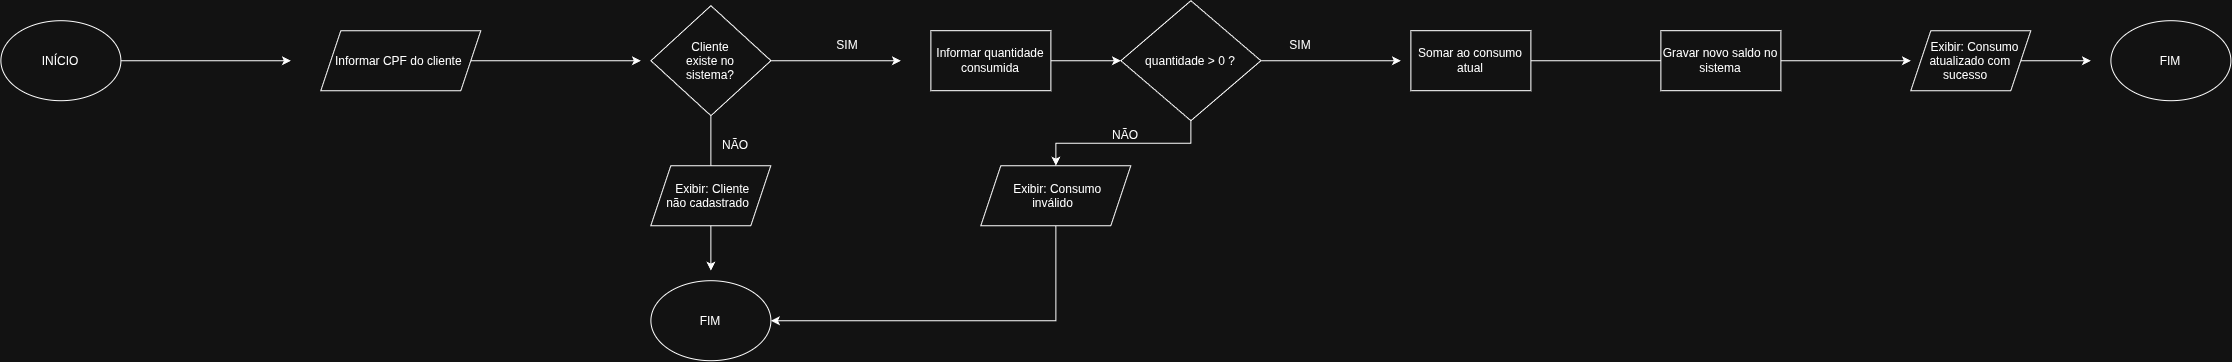

The diagram above was exported from draw.io. Its source (the exported page's mxGraphModel, read from the mxfile embedded in the PNG):
<mxGraphModel dx="1768" dy="981" grid="1" gridSize="10" guides="1" tooltips="1" connect="1" arrows="1" fold="1" page="1" pageScale="1" pageWidth="827" pageHeight="1169" math="0" shadow="0">
  <root>
    <mxCell id="0" />
    <mxCell id="1" parent="0" />
    <mxCell id="pO2pYc7jHVCf3pqLbUuk-3" edge="1" parent="1" source="pO2pYc7jHVCf3pqLbUuk-2" style="edgeStyle=orthogonalEdgeStyle;rounded=0;orthogonalLoop=1;jettySize=auto;html=1;">
      <mxGeometry relative="1" as="geometry">
        <mxPoint x="300" y="420" as="targetPoint" />
      </mxGeometry>
    </mxCell>
    <mxCell id="pO2pYc7jHVCf3pqLbUuk-2" parent="1" style="ellipse;whiteSpace=wrap;html=1;shapeInside=1;" value="INÍCIO" vertex="1">
      <mxGeometry height="80" width="120" x="10" y="380" as="geometry" />
    </mxCell>
    <mxCell id="pO2pYc7jHVCf3pqLbUuk-5" edge="1" parent="1" source="pO2pYc7jHVCf3pqLbUuk-4" style="edgeStyle=orthogonalEdgeStyle;rounded=0;orthogonalLoop=1;jettySize=auto;html=1;">
      <mxGeometry relative="1" as="geometry">
        <mxPoint x="650" y="420" as="targetPoint" />
      </mxGeometry>
    </mxCell>
    <mxCell id="pO2pYc7jHVCf3pqLbUuk-4" parent="1" style="shape=parallelogram;perimeter=parallelogramPerimeter;whiteSpace=wrap;html=1;shapeInside=1;fixedSize=1;" value="Informar CPF do cliente&amp;nbsp;" vertex="1">
      <mxGeometry height="60" width="160" x="330" y="390" as="geometry" />
    </mxCell>
    <mxCell id="pO2pYc7jHVCf3pqLbUuk-9" edge="1" parent="1" source="pO2pYc7jHVCf3pqLbUuk-8" style="edgeStyle=orthogonalEdgeStyle;rounded=0;orthogonalLoop=1;jettySize=auto;html=1;exitX=1;exitY=0.5;exitDx=0;exitDy=0;">
      <mxGeometry relative="1" as="geometry">
        <mxPoint x="910" y="420" as="targetPoint" />
      </mxGeometry>
    </mxCell>
    <mxCell id="pO2pYc7jHVCf3pqLbUuk-13" edge="1" parent="1" source="pO2pYc7jHVCf3pqLbUuk-8" style="edgeStyle=orthogonalEdgeStyle;rounded=0;orthogonalLoop=1;jettySize=auto;html=1;exitX=0.5;exitY=1;exitDx=0;exitDy=0;">
      <mxGeometry relative="1" as="geometry">
        <mxPoint x="720" y="630" as="targetPoint" />
      </mxGeometry>
    </mxCell>
    <mxCell id="pO2pYc7jHVCf3pqLbUuk-8" parent="1" style="rhombus;whiteSpace=wrap;html=1;shapeInside=1;" value="Cliente existe no sistema?" vertex="1">
      <mxGeometry height="110" width="120" x="660" y="365" as="geometry" />
    </mxCell>
    <mxCell id="pO2pYc7jHVCf3pqLbUuk-10" parent="1" style="text;html=1;whiteSpace=wrap;strokeColor=none;fillColor=none;align=center;verticalAlign=middle;rounded=0;" value="SIM" vertex="1">
      <mxGeometry height="30" width="60" x="827" y="390" as="geometry" />
    </mxCell>
    <mxCell id="pO2pYc7jHVCf3pqLbUuk-14" parent="1" style="text;html=1;whiteSpace=wrap;strokeColor=none;fillColor=none;align=center;verticalAlign=middle;rounded=0;" value="NÃO" vertex="1">
      <mxGeometry height="40" width="50" x="720" y="485" as="geometry" />
    </mxCell>
    <mxCell id="pO2pYc7jHVCf3pqLbUuk-15" parent="1" style="ellipse;whiteSpace=wrap;html=1;shapeInside=1;" value="FIM&lt;div&gt;&lt;br/&gt;&lt;/div&gt;" vertex="1">
      <mxGeometry height="80" width="120" x="660" y="640" as="geometry" />
    </mxCell>
    <mxCell id="pO2pYc7jHVCf3pqLbUuk-19" edge="1" parent="1" source="pO2pYc7jHVCf3pqLbUuk-18" style="edgeStyle=orthogonalEdgeStyle;rounded=0;orthogonalLoop=1;jettySize=auto;html=1;exitX=1;exitY=0.5;exitDx=0;exitDy=0;">
      <mxGeometry relative="1" as="geometry">
        <mxPoint x="1410" y="420" as="targetPoint" />
      </mxGeometry>
    </mxCell>
    <mxCell id="pO2pYc7jHVCf3pqLbUuk-22" edge="1" parent="1" source="pO2pYc7jHVCf3pqLbUuk-24" style="edgeStyle=orthogonalEdgeStyle;rounded=0;orthogonalLoop=1;jettySize=auto;html=1;exitX=0.5;exitY=1;exitDx=0;exitDy=0;entryX=1;entryY=0.5;entryDx=0;entryDy=0;" target="pO2pYc7jHVCf3pqLbUuk-15">
      <mxGeometry relative="1" as="geometry">
        <mxPoint x="1065" y="620" as="targetPoint" />
      </mxGeometry>
    </mxCell>
    <mxCell id="pO2pYc7jHVCf3pqLbUuk-18" parent="1" style="rhombus;whiteSpace=wrap;html=1;shapeInside=1;" value="&lt;div&gt;&lt;br&gt;&lt;/div&gt;&lt;div&gt;quantidade &amp;gt; 0 ?&lt;div&gt;&lt;br&gt;&lt;/div&gt;&lt;/div&gt;" vertex="1">
      <mxGeometry height="120" width="140" x="1130" y="360" as="geometry" />
    </mxCell>
    <mxCell id="pO2pYc7jHVCf3pqLbUuk-20" parent="1" style="shape=parallelogram;perimeter=parallelogramPerimeter;whiteSpace=wrap;html=1;shapeInside=1;fixedSize=1;" value="Exibir: Cliente não cadastrado" vertex="1">
      <mxGeometry height="60" width="120" x="660" y="525" as="geometry" />
    </mxCell>
    <mxCell id="pO2pYc7jHVCf3pqLbUuk-21" parent="1" style="text;html=1;whiteSpace=wrap;strokeColor=none;fillColor=none;align=center;verticalAlign=middle;rounded=0;" value="SIM" vertex="1">
      <mxGeometry height="30" width="60" x="1280" y="390" as="geometry" />
    </mxCell>
    <mxCell id="pO2pYc7jHVCf3pqLbUuk-23" parent="1" style="text;html=1;whiteSpace=wrap;strokeColor=none;fillColor=none;align=center;verticalAlign=middle;rounded=0;" value="NÃO" vertex="1">
      <mxGeometry height="40" width="50" x="1110" y="475" as="geometry" />
    </mxCell>
    <mxCell id="pO2pYc7jHVCf3pqLbUuk-25" edge="1" parent="1" source="pO2pYc7jHVCf3pqLbUuk-18" style="edgeStyle=orthogonalEdgeStyle;rounded=0;orthogonalLoop=1;jettySize=auto;html=1;exitX=0.5;exitY=1;exitDx=0;exitDy=0;" target="pO2pYc7jHVCf3pqLbUuk-24" value="">
      <mxGeometry relative="1" as="geometry">
        <mxPoint x="1065" y="480" as="sourcePoint" />
        <mxPoint x="1065" y="620" as="targetPoint" />
      </mxGeometry>
    </mxCell>
    <mxCell id="pO2pYc7jHVCf3pqLbUuk-24" parent="1" style="shape=parallelogram;perimeter=parallelogramPerimeter;whiteSpace=wrap;html=1;shapeInside=1;fixedSize=1;" value="Exibir: Consumo inválido&lt;div&gt;&lt;br/&gt;&lt;/div&gt;" vertex="1">
      <mxGeometry height="60" width="150" x="990" y="525" as="geometry" />
    </mxCell>
    <mxCell id="y1xE048Kav6vTRIqUet0-7" edge="1" parent="1" source="y1xE048Kav6vTRIqUet0-4" style="edgeStyle=orthogonalEdgeStyle;rounded=0;orthogonalLoop=1;jettySize=auto;html=1;">
      <mxGeometry relative="1" as="geometry">
        <mxPoint x="1680" y="420" as="targetPoint" />
      </mxGeometry>
    </mxCell>
    <mxCell id="y1xE048Kav6vTRIqUet0-4" parent="1" style="rounded=0;whiteSpace=wrap;html=1;" value="Somar ao consumo atual" vertex="1">
      <mxGeometry height="60" width="120" x="1420" y="390" as="geometry" />
    </mxCell>
    <mxCell id="y1xE048Kav6vTRIqUet0-6" edge="1" parent="1" source="y1xE048Kav6vTRIqUet0-5" style="edgeStyle=orthogonalEdgeStyle;rounded=0;orthogonalLoop=1;jettySize=auto;html=1;" target="pO2pYc7jHVCf3pqLbUuk-18">
      <mxGeometry relative="1" as="geometry" />
    </mxCell>
    <mxCell id="y1xE048Kav6vTRIqUet0-5" parent="1" style="rounded=0;whiteSpace=wrap;html=1;" value="Informar quantidade consumida" vertex="1">
      <mxGeometry height="60" width="120" x="940" y="390" as="geometry" />
    </mxCell>
    <mxCell id="y1xE048Kav6vTRIqUet0-9" edge="1" parent="1" source="y1xE048Kav6vTRIqUet0-8" style="edgeStyle=orthogonalEdgeStyle;rounded=0;orthogonalLoop=1;jettySize=auto;html=1;">
      <mxGeometry relative="1" as="geometry">
        <mxPoint x="1920" y="420" as="targetPoint" />
      </mxGeometry>
    </mxCell>
    <mxCell id="y1xE048Kav6vTRIqUet0-8" parent="1" style="rounded=0;whiteSpace=wrap;html=1;" value="Gravar novo saldo no sistema" vertex="1">
      <mxGeometry height="60" width="120" x="1670" y="390" as="geometry" />
    </mxCell>
    <mxCell id="y1xE048Kav6vTRIqUet0-11" edge="1" parent="1" source="y1xE048Kav6vTRIqUet0-10" style="edgeStyle=orthogonalEdgeStyle;rounded=0;orthogonalLoop=1;jettySize=auto;html=1;">
      <mxGeometry relative="1" as="geometry">
        <mxPoint x="2100" y="420" as="targetPoint" />
      </mxGeometry>
    </mxCell>
    <mxCell id="y1xE048Kav6vTRIqUet0-10" parent="1" style="shape=parallelogram;perimeter=parallelogramPerimeter;whiteSpace=wrap;html=1;shapeInside=1;fixedSize=1;" value="Exibir: Consumo atualizado com sucesso" vertex="1">
      <mxGeometry height="60" width="120" x="1920" y="390" as="geometry" />
    </mxCell>
    <mxCell id="y1xE048Kav6vTRIqUet0-12" parent="1" style="ellipse;whiteSpace=wrap;html=1;shapeInside=1;" value="FIM&lt;div&gt;&lt;br/&gt;&lt;/div&gt;" vertex="1">
      <mxGeometry height="80" width="120" x="2120" y="380" as="geometry" />
    </mxCell>
  </root>
</mxGraphModel>